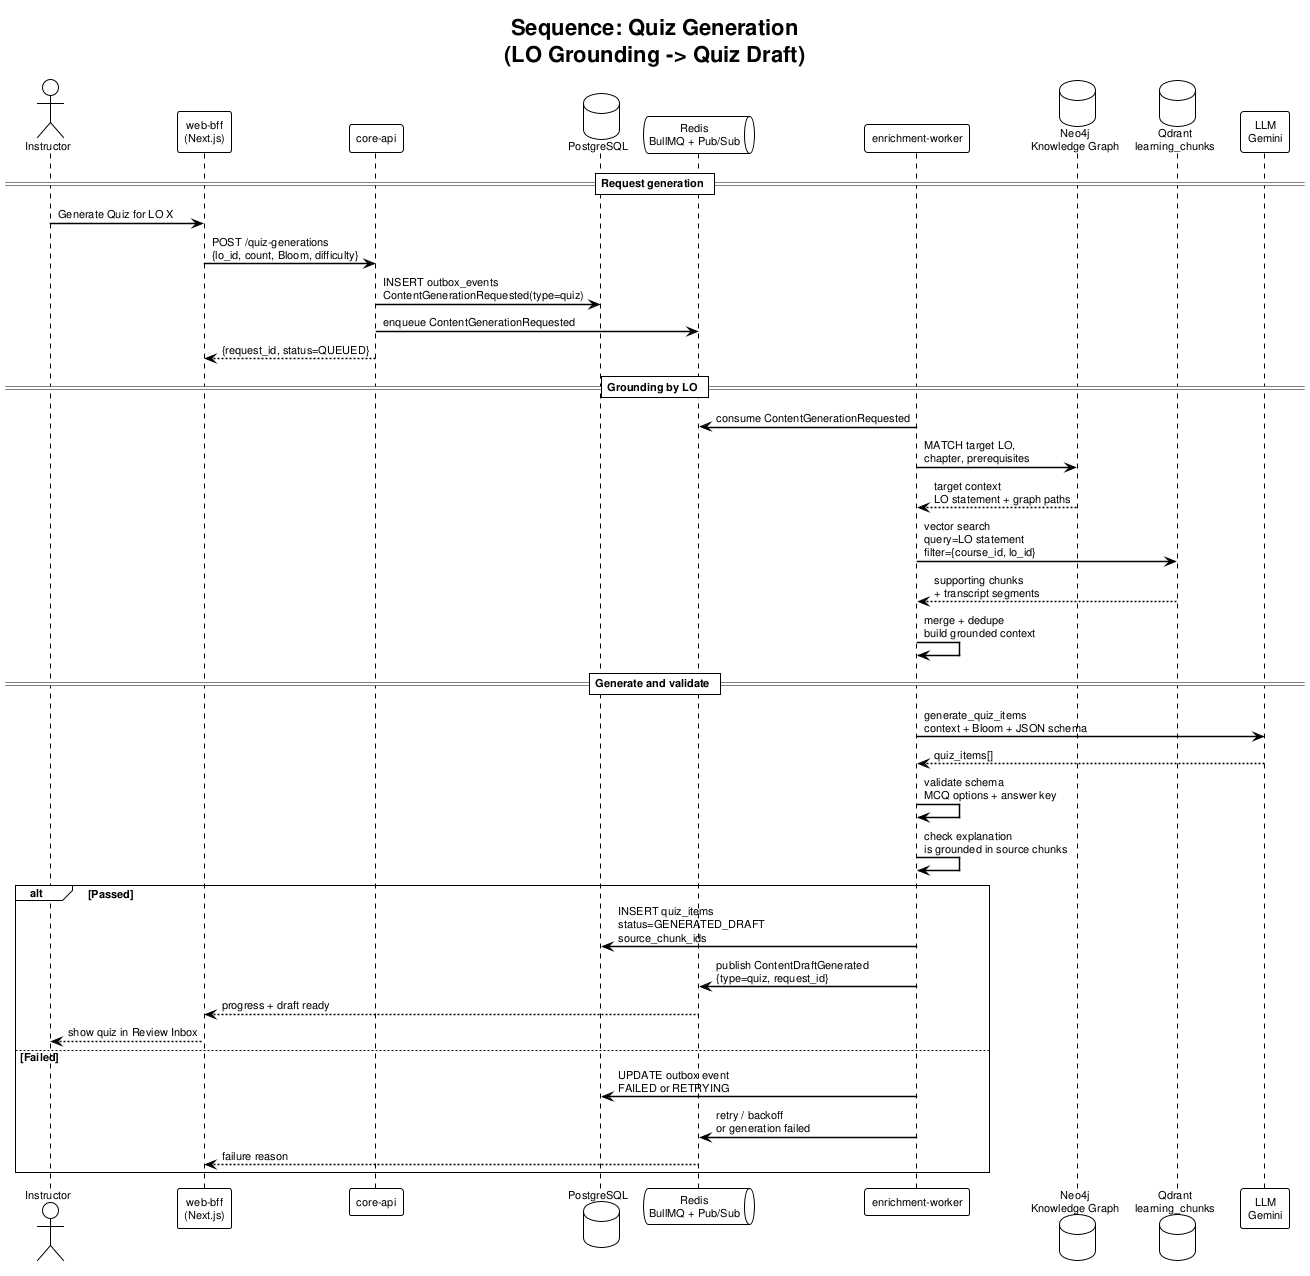

The diagram above was rendered by PlantUML. Its source (embedded in the PNG):
@startuml seq_quiz_generation
!theme plain
skinparam defaultFontName Arial
skinparam defaultFontSize 11
skinparam SequenceArrowThickness 1.5

title Sequence: Quiz Generation\n(LO Grounding -> Quiz Draft)

actor "Instructor" as Instructor
participant "web-bff\n(Next.js)" as Web
participant "core-api" as Core
database "PostgreSQL" as PG
queue "Redis\nBullMQ + Pub/Sub" as Redis
participant "enrichment-worker" as Enrich
database "Neo4j\nKnowledge Graph" as Neo4j
database "Qdrant\nlearning_chunks" as Qdrant
participant "LLM\nGemini" as LLM

== Request generation ==
Instructor -> Web : Generate Quiz for LO X
Web -> Core : POST /quiz-generations\n{lo_id, count, Bloom, difficulty}
Core -> PG : INSERT outbox_events\nContentGenerationRequested(type=quiz)
Core -> Redis : enqueue ContentGenerationRequested
Core --> Web : {request_id, status=QUEUED}

== Grounding by LO ==
Enrich -> Redis : consume ContentGenerationRequested
Enrich -> Neo4j : MATCH target LO,\nchapter, prerequisites
Neo4j --> Enrich : target context\nLO statement + graph paths
Enrich -> Qdrant : vector search\nquery=LO statement\nfilter={course_id, lo_id}
Qdrant --> Enrich : supporting chunks\n+ transcript segments
Enrich -> Enrich : merge + dedupe\nbuild grounded context

== Generate and validate ==
Enrich -> LLM : generate_quiz_items\ncontext + Bloom + JSON schema
LLM --> Enrich : quiz_items[]
Enrich -> Enrich : validate schema\nMCQ options + answer key
Enrich -> Enrich : check explanation\nis grounded in source chunks

alt Passed
    Enrich -> PG : INSERT quiz_items\nstatus=GENERATED_DRAFT\nsource_chunk_ids
    Enrich -> Redis : publish ContentDraftGenerated\n{type=quiz, request_id}
    Redis --> Web : progress + draft ready
    Web --> Instructor : show quiz in Review Inbox
else Failed
    Enrich -> PG : UPDATE outbox event\nFAILED or RETRYING
    Enrich -> Redis : retry / backoff\nor generation failed
    Redis --> Web : failure reason
end

@enduml